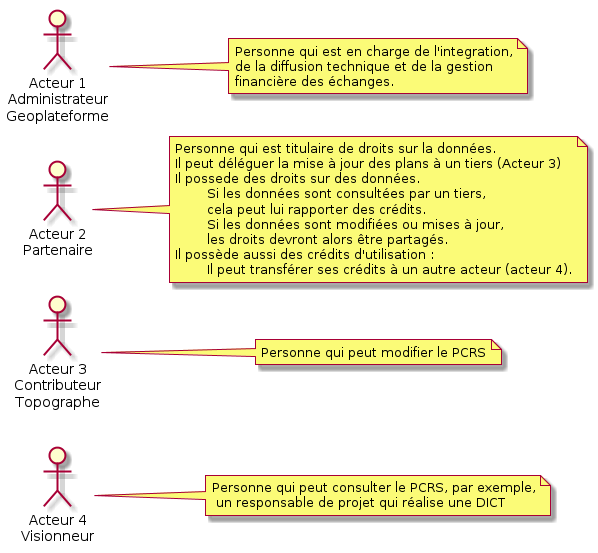

The diagram above was rendered by PlantUML. Its source (embedded in the PNG):
@startuml
left to right direction


:Acteur 4\nVisionneur:
note right of :Acteur 4\nVisionneur: : Personne qui peut consulter le PCRS, par exemple,\n un responsable de projet qui réalise une DICT

:Acteur 3\nContributeur\nTopographe:
note right of :Acteur 3\nContributeur\nTopographe: : Personne qui peut modifier le PCRS

:Acteur 2\nPartenaire:
note right of :Acteur 2\nPartenaire: : Personne qui est titulaire de droits sur la données.\nIl peut déléguer la mise à jour des plans à un tiers (Acteur 3)\nIl possede des droits sur des données.\n\tSi les données sont consultées par un tiers,\n\tcela peut lui rapporter des crédits.\n\tSi les données sont modifiées ou mises à jour,\n\tles droits devront alors être partagés.\nIl possède aussi des crédits d'utilisation :\n\tIl peut transférer ses crédits à un autre acteur (acteur 4).

:Acteur 1\nAdministrateur\nGeoplateforme:
note right of :Acteur 1\nAdministrateur\nGeoplateforme: : Personne qui est en charge de l'integration,\nde la diffusion technique et de la gestion\nfinancière des échanges.
@enduml